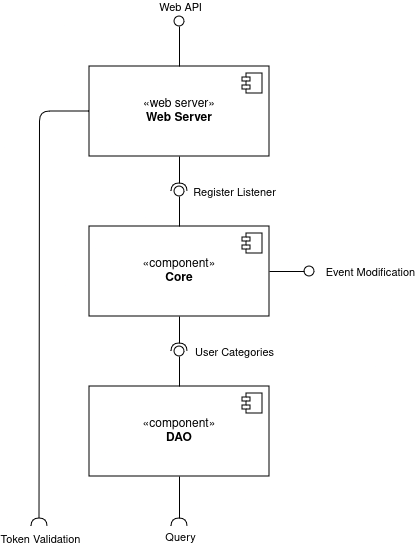

The diagram above was exported from draw.io. Its source (the exported page's mxGraphModel, read from the mxfile embedded in the PNG):
<mxGraphModel dx="954" dy="670" grid="1" gridSize="10" guides="1" tooltips="1" connect="1" arrows="1" fold="1" page="1" pageScale="1" pageWidth="827" pageHeight="1169" math="0" shadow="0">
  <root>
    <mxCell id="0" />
    <mxCell id="1" parent="0" />
    <mxCell id="y7GI-uqUwuiikAzbQMfw-8" style="edgeStyle=orthogonalEdgeStyle;rounded=1;orthogonalLoop=1;jettySize=auto;html=1;exitX=0;exitY=0.5;exitDx=0;exitDy=0;endArrow=halfCircle;endFill=0;curved=0;" parent="1" source="zg987GmfKAshPmjP9NaI-1" edge="1">
      <mxGeometry relative="1" as="geometry">
        <mxPoint x="220" y="700" as="targetPoint" />
      </mxGeometry>
    </mxCell>
    <mxCell id="DDbpZQZmK4vybOipFY4S-4" value="Token Validation" style="edgeLabel;html=1;align=center;verticalAlign=middle;resizable=0;points=[];" parent="y7GI-uqUwuiikAzbQMfw-8" vertex="1" connectable="0">
      <mxGeometry x="0.7428" y="4" relative="1" as="geometry">
        <mxPoint x="-4" y="72" as="offset" />
      </mxGeometry>
    </mxCell>
    <mxCell id="zg987GmfKAshPmjP9NaI-1" value="«web server»&lt;br&gt;&lt;b&gt;Web Server&lt;/b&gt;" style="html=1;dropTarget=0;whiteSpace=wrap;" parent="1" vertex="1">
      <mxGeometry x="270" y="240" width="180" height="90" as="geometry" />
    </mxCell>
    <mxCell id="zg987GmfKAshPmjP9NaI-2" value="" style="shape=module;jettyWidth=8;jettyHeight=4;" parent="zg987GmfKAshPmjP9NaI-1" vertex="1">
      <mxGeometry x="1" width="20" height="20" relative="1" as="geometry">
        <mxPoint x="-27" y="7" as="offset" />
      </mxGeometry>
    </mxCell>
    <mxCell id="y2JOxPjjWWaAEeWIlQk9-1" value="«component»&lt;br&gt;&lt;b&gt;Core&lt;/b&gt;" style="html=1;dropTarget=0;whiteSpace=wrap;" parent="1" vertex="1">
      <mxGeometry x="270" y="400" width="180" height="90" as="geometry" />
    </mxCell>
    <mxCell id="y2JOxPjjWWaAEeWIlQk9-2" value="" style="shape=module;jettyWidth=8;jettyHeight=4;" parent="y2JOxPjjWWaAEeWIlQk9-1" vertex="1">
      <mxGeometry x="1" width="20" height="20" relative="1" as="geometry">
        <mxPoint x="-27" y="7" as="offset" />
      </mxGeometry>
    </mxCell>
    <mxCell id="y7GI-uqUwuiikAzbQMfw-3" value="" style="rounded=0;orthogonalLoop=1;jettySize=auto;html=1;endArrow=oval;endFill=0;sketch=0;sourcePerimeterSpacing=0;targetPerimeterSpacing=0;endSize=10;exitX=0.5;exitY=0;exitDx=0;exitDy=0;" parent="1" source="zg987GmfKAshPmjP9NaI-1" edge="1">
      <mxGeometry relative="1" as="geometry">
        <mxPoint x="340" y="285" as="sourcePoint" />
        <mxPoint x="360" y="195" as="targetPoint" />
      </mxGeometry>
    </mxCell>
    <mxCell id="y7GI-uqUwuiikAzbQMfw-12" value="Web API" style="edgeLabel;html=1;align=center;verticalAlign=middle;resizable=0;points=[];" parent="y7GI-uqUwuiikAzbQMfw-3" vertex="1" connectable="0">
      <mxGeometry x="-0.1111" relative="1" as="geometry">
        <mxPoint y="-40" as="offset" />
      </mxGeometry>
    </mxCell>
    <mxCell id="y7GI-uqUwuiikAzbQMfw-5" value="" style="rounded=0;orthogonalLoop=1;jettySize=auto;html=1;endArrow=halfCircle;endFill=0;endSize=6;strokeWidth=1;sketch=0;exitX=0.5;exitY=1;exitDx=0;exitDy=0;" parent="1" source="zg987GmfKAshPmjP9NaI-1" target="y7GI-uqUwuiikAzbQMfw-7" edge="1">
      <mxGeometry relative="1" as="geometry">
        <mxPoint x="380" y="285" as="sourcePoint" />
      </mxGeometry>
    </mxCell>
    <mxCell id="y7GI-uqUwuiikAzbQMfw-6" value="" style="rounded=0;orthogonalLoop=1;jettySize=auto;html=1;endArrow=oval;endFill=0;sketch=0;sourcePerimeterSpacing=0;targetPerimeterSpacing=0;endSize=10;exitX=0.5;exitY=0;exitDx=0;exitDy=0;" parent="1" source="y2JOxPjjWWaAEeWIlQk9-1" target="y7GI-uqUwuiikAzbQMfw-7" edge="1">
      <mxGeometry relative="1" as="geometry">
        <mxPoint x="340" y="285" as="sourcePoint" />
      </mxGeometry>
    </mxCell>
    <mxCell id="DDbpZQZmK4vybOipFY4S-1" value="Register Listener" style="edgeLabel;html=1;align=center;verticalAlign=middle;resizable=0;points=[];" parent="y7GI-uqUwuiikAzbQMfw-6" vertex="1" connectable="0">
      <mxGeometry x="-0.1429" y="-1" relative="1" as="geometry">
        <mxPoint x="53" y="-20" as="offset" />
      </mxGeometry>
    </mxCell>
    <mxCell id="y7GI-uqUwuiikAzbQMfw-7" value="" style="ellipse;whiteSpace=wrap;html=1;align=center;aspect=fixed;fillColor=none;strokeColor=none;resizable=0;perimeter=centerPerimeter;rotatable=0;allowArrows=0;points=[];outlineConnect=1;" parent="1" vertex="1">
      <mxGeometry x="355" y="360" width="10" height="10" as="geometry" />
    </mxCell>
    <mxCell id="y7GI-uqUwuiikAzbQMfw-10" value="" style="rounded=0;orthogonalLoop=1;jettySize=auto;html=1;endArrow=oval;endFill=0;sketch=0;sourcePerimeterSpacing=0;targetPerimeterSpacing=0;endSize=10;exitX=1;exitY=0.5;exitDx=0;exitDy=0;" parent="1" source="y2JOxPjjWWaAEeWIlQk9-1" edge="1">
      <mxGeometry relative="1" as="geometry">
        <mxPoint x="340" y="405" as="sourcePoint" />
        <mxPoint x="490" y="445" as="targetPoint" />
      </mxGeometry>
    </mxCell>
    <mxCell id="1jeDY75jQy4fdCTIc09v-3" value="Event Modification" style="edgeLabel;html=1;align=center;verticalAlign=middle;resizable=0;points=[];" parent="y7GI-uqUwuiikAzbQMfw-10" vertex="1" connectable="0">
      <mxGeometry x="-0.2" y="4" relative="1" as="geometry">
        <mxPoint x="84" y="4" as="offset" />
      </mxGeometry>
    </mxCell>
    <mxCell id="1jeDY75jQy4fdCTIc09v-1" value="«component»&lt;br&gt;&lt;b&gt;DAO&lt;/b&gt;" style="html=1;dropTarget=0;whiteSpace=wrap;" parent="1" vertex="1">
      <mxGeometry x="270" y="560" width="180" height="90" as="geometry" />
    </mxCell>
    <mxCell id="1jeDY75jQy4fdCTIc09v-2" value="" style="shape=module;jettyWidth=8;jettyHeight=4;" parent="1jeDY75jQy4fdCTIc09v-1" vertex="1">
      <mxGeometry x="1" width="20" height="20" relative="1" as="geometry">
        <mxPoint x="-27" y="7" as="offset" />
      </mxGeometry>
    </mxCell>
    <mxCell id="fUVEMJoMDZVUtnkTfFEi-14" value="" style="rounded=0;orthogonalLoop=1;jettySize=auto;html=1;endArrow=halfCircle;endFill=0;endSize=6;strokeWidth=1;sketch=0;exitX=0.5;exitY=1;exitDx=0;exitDy=0;" parent="1" source="y2JOxPjjWWaAEeWIlQk9-1" target="fUVEMJoMDZVUtnkTfFEi-17" edge="1">
      <mxGeometry relative="1" as="geometry">
        <mxPoint x="400" y="370" as="sourcePoint" />
      </mxGeometry>
    </mxCell>
    <mxCell id="fUVEMJoMDZVUtnkTfFEi-15" value="" style="rounded=0;orthogonalLoop=1;jettySize=auto;html=1;endArrow=oval;endFill=0;sketch=0;sourcePerimeterSpacing=0;targetPerimeterSpacing=0;endSize=10;exitX=0.5;exitY=0;exitDx=0;exitDy=0;" parent="1" source="1jeDY75jQy4fdCTIc09v-1" target="fUVEMJoMDZVUtnkTfFEi-17" edge="1">
      <mxGeometry relative="1" as="geometry">
        <mxPoint x="400" y="440" as="sourcePoint" />
      </mxGeometry>
    </mxCell>
    <mxCell id="fUVEMJoMDZVUtnkTfFEi-16" value="User Categories" style="edgeLabel;html=1;align=center;verticalAlign=middle;resizable=0;points=[];" parent="fUVEMJoMDZVUtnkTfFEi-15" vertex="1" connectable="0">
      <mxGeometry x="-0.1429" y="-1" relative="1" as="geometry">
        <mxPoint x="53" y="-20" as="offset" />
      </mxGeometry>
    </mxCell>
    <mxCell id="fUVEMJoMDZVUtnkTfFEi-17" value="" style="ellipse;whiteSpace=wrap;html=1;align=center;aspect=fixed;fillColor=none;strokeColor=none;resizable=0;perimeter=centerPerimeter;rotatable=0;allowArrows=0;points=[];outlineConnect=1;" parent="1" vertex="1">
      <mxGeometry x="355" y="520" width="10" height="10" as="geometry" />
    </mxCell>
    <mxCell id="fUVEMJoMDZVUtnkTfFEi-18" value="" style="rounded=0;orthogonalLoop=1;jettySize=auto;html=1;endArrow=halfCircle;endFill=0;endSize=6;strokeWidth=1;sketch=0;exitX=0.5;exitY=1;exitDx=0;exitDy=0;" parent="1" source="1jeDY75jQy4fdCTIc09v-1" target="fUVEMJoMDZVUtnkTfFEi-20" edge="1">
      <mxGeometry relative="1" as="geometry">
        <mxPoint x="380" y="525" as="sourcePoint" />
      </mxGeometry>
    </mxCell>
    <mxCell id="fUVEMJoMDZVUtnkTfFEi-21" value="Query" style="edgeLabel;html=1;align=center;verticalAlign=middle;resizable=0;points=[];" parent="fUVEMJoMDZVUtnkTfFEi-18" vertex="1" connectable="0">
      <mxGeometry y="-1" relative="1" as="geometry">
        <mxPoint x="1" y="35" as="offset" />
      </mxGeometry>
    </mxCell>
    <mxCell id="fUVEMJoMDZVUtnkTfFEi-20" value="" style="ellipse;whiteSpace=wrap;html=1;align=center;aspect=fixed;fillColor=none;strokeColor=none;resizable=0;perimeter=centerPerimeter;rotatable=0;allowArrows=0;points=[];outlineConnect=1;" parent="1" vertex="1">
      <mxGeometry x="355" y="695" width="10" height="10" as="geometry" />
    </mxCell>
  </root>
</mxGraphModel>